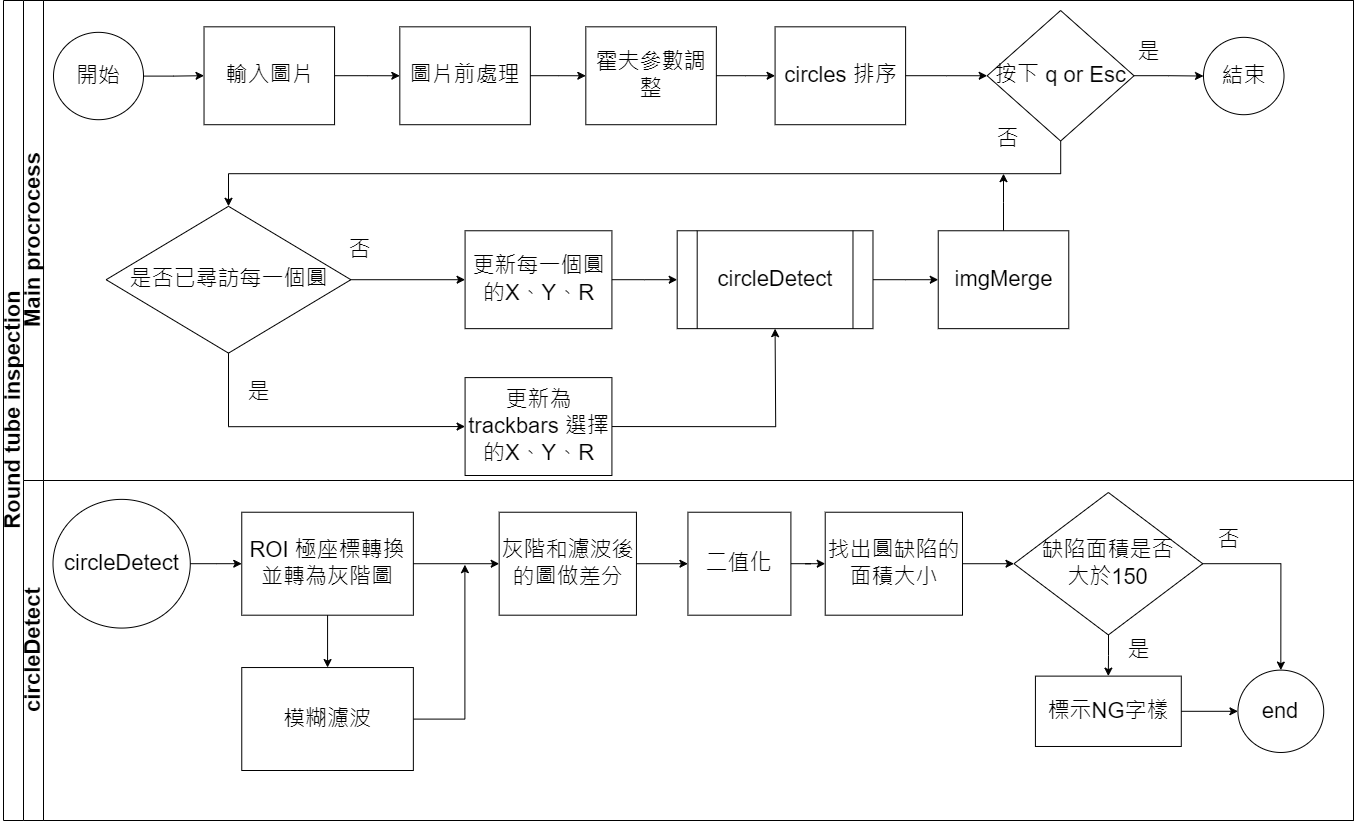

The diagram above was exported from draw.io. Its source (the exported page's mxGraphModel, read from the mxfile embedded in the PNG):
<mxGraphModel dx="2100" dy="1060" grid="1" gridSize="10" guides="1" tooltips="1" connect="1" arrows="1" fold="1" page="1" pageScale="1" pageWidth="3300" pageHeight="4681" math="0" shadow="0">
  <root>
    <mxCell id="0" />
    <mxCell id="1" parent="0" />
    <mxCell id="dNxyNK7c78bLwvsdeMH5-19" value="&lt;font style=&quot;font-size: 22px;&quot;&gt;Round tube inspection&lt;/font&gt;" style="swimlane;html=1;childLayout=stackLayout;resizeParent=1;resizeParentMax=0;horizontal=0;startSize=20;horizontalStack=0;" parent="1" vertex="1">
      <mxGeometry x="240" y="210" width="1350" height="820" as="geometry">
        <mxRectangle x="120" y="120" width="40" height="60" as="alternateBounds" />
      </mxGeometry>
    </mxCell>
    <mxCell id="dNxyNK7c78bLwvsdeMH5-20" value="&lt;font style=&quot;font-size: 22px;&quot;&gt;Main procrocess&lt;/font&gt;" style="swimlane;html=1;startSize=20;horizontal=0;" parent="dNxyNK7c78bLwvsdeMH5-19" vertex="1">
      <mxGeometry x="20" width="1330" height="480" as="geometry">
        <mxRectangle x="20" width="430" height="30" as="alternateBounds" />
      </mxGeometry>
    </mxCell>
    <mxCell id="HwNlIxJ02LtYboalfhzT-137" value="" style="group;aspect=fixed;" vertex="1" connectable="0" parent="dNxyNK7c78bLwvsdeMH5-20">
      <mxGeometry x="50" y="10" width="1200" height="465" as="geometry" />
    </mxCell>
    <mxCell id="dNxyNK7c78bLwvsdeMH5-23" value="開始" style="ellipse;whiteSpace=wrap;html=1;container=0;fontSize=22;" parent="HwNlIxJ02LtYboalfhzT-137" vertex="1">
      <mxGeometry x="-20" y="21.840000000000003" width="90" height="87.37" as="geometry" />
    </mxCell>
    <mxCell id="dNxyNK7c78bLwvsdeMH5-24" value="輸入圖片" style="rounded=0;whiteSpace=wrap;html=1;fontFamily=Helvetica;fontSize=22;fontColor=#000000;align=center;container=0;" parent="HwNlIxJ02LtYboalfhzT-137" vertex="1">
      <mxGeometry x="130.52666666666667" y="16.31578947368421" width="130.52666666666667" height="97.89473684210526" as="geometry" />
    </mxCell>
    <mxCell id="dNxyNK7c78bLwvsdeMH5-25" value="" style="edgeStyle=orthogonalEdgeStyle;rounded=0;orthogonalLoop=1;jettySize=auto;html=1;" parent="HwNlIxJ02LtYboalfhzT-137" source="dNxyNK7c78bLwvsdeMH5-23" target="dNxyNK7c78bLwvsdeMH5-24" edge="1">
      <mxGeometry relative="1" as="geometry" />
    </mxCell>
    <mxCell id="dNxyNK7c78bLwvsdeMH5-30" value="圖片前處理" style="rounded=0;whiteSpace=wrap;html=1;fontFamily=Helvetica;fontSize=22;fontColor=#000000;align=center;container=0;" parent="HwNlIxJ02LtYboalfhzT-137" vertex="1">
      <mxGeometry x="326.31666666666666" y="16.31578947368421" width="130.52666666666667" height="97.89473684210526" as="geometry" />
    </mxCell>
    <mxCell id="HwNlIxJ02LtYboalfhzT-2" style="edgeStyle=orthogonalEdgeStyle;rounded=0;orthogonalLoop=1;jettySize=auto;html=1;entryX=0;entryY=0.5;entryDx=0;entryDy=0;" edge="1" parent="HwNlIxJ02LtYboalfhzT-137" source="dNxyNK7c78bLwvsdeMH5-24" target="dNxyNK7c78bLwvsdeMH5-30">
      <mxGeometry relative="1" as="geometry" />
    </mxCell>
    <mxCell id="dNxyNK7c78bLwvsdeMH5-32" value="結束" style="ellipse;whiteSpace=wrap;html=1;container=0;fontSize=22;" parent="HwNlIxJ02LtYboalfhzT-137" vertex="1">
      <mxGeometry x="1130" y="26.840000000000003" width="80.52" height="77.37" as="geometry" />
    </mxCell>
    <mxCell id="HwNlIxJ02LtYboalfhzT-5" value="霍夫參數調整" style="rounded=0;whiteSpace=wrap;html=1;fontFamily=Helvetica;fontSize=22;fontColor=#000000;align=center;container=0;" vertex="1" parent="HwNlIxJ02LtYboalfhzT-137">
      <mxGeometry x="512.3171666666667" y="16.31578947368421" width="130.52666666666667" height="97.89473684210526" as="geometry" />
    </mxCell>
    <mxCell id="HwNlIxJ02LtYboalfhzT-8" style="edgeStyle=orthogonalEdgeStyle;rounded=0;orthogonalLoop=1;jettySize=auto;html=1;entryX=0;entryY=0.5;entryDx=0;entryDy=0;" edge="1" parent="HwNlIxJ02LtYboalfhzT-137" source="dNxyNK7c78bLwvsdeMH5-30" target="HwNlIxJ02LtYboalfhzT-5">
      <mxGeometry relative="1" as="geometry" />
    </mxCell>
    <mxCell id="HwNlIxJ02LtYboalfhzT-6" value="circles 排序" style="rounded=0;whiteSpace=wrap;html=1;fontFamily=Helvetica;fontSize=22;fontColor=#000000;align=center;container=0;" vertex="1" parent="HwNlIxJ02LtYboalfhzT-137">
      <mxGeometry x="701.5808333333333" y="16.31578947368421" width="130.52666666666667" height="97.89473684210526" as="geometry" />
    </mxCell>
    <mxCell id="HwNlIxJ02LtYboalfhzT-9" style="edgeStyle=orthogonalEdgeStyle;rounded=0;orthogonalLoop=1;jettySize=auto;html=1;entryX=0;entryY=0.5;entryDx=0;entryDy=0;" edge="1" parent="HwNlIxJ02LtYboalfhzT-137" source="HwNlIxJ02LtYboalfhzT-5" target="HwNlIxJ02LtYboalfhzT-6">
      <mxGeometry relative="1" as="geometry" />
    </mxCell>
    <mxCell id="HwNlIxJ02LtYboalfhzT-30" style="edgeStyle=orthogonalEdgeStyle;rounded=0;orthogonalLoop=1;jettySize=auto;html=1;entryX=0;entryY=0.5;entryDx=0;entryDy=0;" edge="1" parent="HwNlIxJ02LtYboalfhzT-137" source="HwNlIxJ02LtYboalfhzT-10" target="dNxyNK7c78bLwvsdeMH5-32">
      <mxGeometry relative="1" as="geometry" />
    </mxCell>
    <mxCell id="HwNlIxJ02LtYboalfhzT-10" value="按下 q or Esc" style="rhombus;whiteSpace=wrap;html=1;fontFamily=Helvetica;fontSize=22;fontColor=#000000;align=center;container=0;" vertex="1" parent="HwNlIxJ02LtYboalfhzT-137">
      <mxGeometry x="913.6866666666667" width="146.8425" height="130.52631578947367" as="geometry" />
    </mxCell>
    <mxCell id="HwNlIxJ02LtYboalfhzT-28" style="edgeStyle=orthogonalEdgeStyle;rounded=0;orthogonalLoop=1;jettySize=auto;html=1;entryX=0;entryY=0.5;entryDx=0;entryDy=0;" edge="1" parent="HwNlIxJ02LtYboalfhzT-137" source="HwNlIxJ02LtYboalfhzT-6" target="HwNlIxJ02LtYboalfhzT-10">
      <mxGeometry relative="1" as="geometry" />
    </mxCell>
    <mxCell id="dNxyNK7c78bLwvsdeMH5-28" value="是否已尋訪每一個圓" style="rhombus;whiteSpace=wrap;html=1;fontFamily=Helvetica;fontSize=22;fontColor=#000000;align=center;container=0;" parent="HwNlIxJ02LtYboalfhzT-137" vertex="1">
      <mxGeometry x="32.63166666666667" y="195.78947368421052" width="244.7375" height="146.8421052631579" as="geometry" />
    </mxCell>
    <mxCell id="HwNlIxJ02LtYboalfhzT-29" style="edgeStyle=orthogonalEdgeStyle;rounded=0;orthogonalLoop=1;jettySize=auto;html=1;entryX=0.5;entryY=0;entryDx=0;entryDy=0;" edge="1" parent="HwNlIxJ02LtYboalfhzT-137" source="HwNlIxJ02LtYboalfhzT-10" target="dNxyNK7c78bLwvsdeMH5-28">
      <mxGeometry relative="1" as="geometry">
        <Array as="points">
          <mxPoint x="987.1079166666667" y="163.1578947368421" />
          <mxPoint x="155.00041666666667" y="163.1578947368421" />
        </Array>
      </mxGeometry>
    </mxCell>
    <mxCell id="HwNlIxJ02LtYboalfhzT-33" style="edgeStyle=orthogonalEdgeStyle;rounded=0;orthogonalLoop=1;jettySize=auto;html=1;" edge="1" parent="HwNlIxJ02LtYboalfhzT-137" source="HwNlIxJ02LtYboalfhzT-16">
      <mxGeometry relative="1" as="geometry">
        <mxPoint x="930.0025" y="163.1578947368421" as="targetPoint" />
      </mxGeometry>
    </mxCell>
    <mxCell id="HwNlIxJ02LtYboalfhzT-16" value="imgMerge" style="rounded=0;whiteSpace=wrap;html=1;fontFamily=Helvetica;fontSize=22;fontColor=#000000;align=center;container=0;" vertex="1" parent="HwNlIxJ02LtYboalfhzT-137">
      <mxGeometry x="864.7391666666667" y="220.26315789473685" width="130.52666666666667" height="97.89473684210526" as="geometry" />
    </mxCell>
    <mxCell id="HwNlIxJ02LtYboalfhzT-18" value="更新每一個圓的X、Y、R" style="rounded=0;whiteSpace=wrap;html=1;fontFamily=Helvetica;fontSize=22;fontColor=#000000;align=center;container=0;" vertex="1" parent="HwNlIxJ02LtYboalfhzT-137">
      <mxGeometry x="391.58000000000004" y="220.26315789473685" width="146.8425" height="97.89473684210526" as="geometry" />
    </mxCell>
    <mxCell id="HwNlIxJ02LtYboalfhzT-19" style="edgeStyle=orthogonalEdgeStyle;rounded=0;orthogonalLoop=1;jettySize=auto;html=1;entryX=0;entryY=0.5;entryDx=0;entryDy=0;" edge="1" parent="HwNlIxJ02LtYboalfhzT-137" source="dNxyNK7c78bLwvsdeMH5-28" target="HwNlIxJ02LtYboalfhzT-18">
      <mxGeometry relative="1" as="geometry" />
    </mxCell>
    <mxCell id="HwNlIxJ02LtYboalfhzT-24" style="edgeStyle=orthogonalEdgeStyle;rounded=0;orthogonalLoop=1;jettySize=auto;html=1;exitX=1;exitY=0.5;exitDx=0;exitDy=0;entryX=0.5;entryY=1;entryDx=0;entryDy=0;" edge="1" parent="HwNlIxJ02LtYboalfhzT-137" source="HwNlIxJ02LtYboalfhzT-21">
      <mxGeometry relative="1" as="geometry">
        <mxPoint x="701.5808333333333" y="318.1578947368421" as="targetPoint" />
      </mxGeometry>
    </mxCell>
    <mxCell id="HwNlIxJ02LtYboalfhzT-21" value="更新為trackbars 選擇的X、Y、R" style="rounded=0;whiteSpace=wrap;html=1;fontFamily=Helvetica;fontSize=22;fontColor=#000000;align=center;container=0;" vertex="1" parent="HwNlIxJ02LtYboalfhzT-137">
      <mxGeometry x="391.58000000000004" y="367.10526315789474" width="146.8425" height="97.89473684210526" as="geometry" />
    </mxCell>
    <mxCell id="HwNlIxJ02LtYboalfhzT-22" style="edgeStyle=orthogonalEdgeStyle;rounded=0;orthogonalLoop=1;jettySize=auto;html=1;exitX=0.5;exitY=1;exitDx=0;exitDy=0;entryX=0;entryY=0.5;entryDx=0;entryDy=0;" edge="1" parent="HwNlIxJ02LtYboalfhzT-137" source="dNxyNK7c78bLwvsdeMH5-28" target="HwNlIxJ02LtYboalfhzT-21">
      <mxGeometry relative="1" as="geometry" />
    </mxCell>
    <mxCell id="HwNlIxJ02LtYboalfhzT-35" value="是" style="text;html=1;align=center;verticalAlign=middle;resizable=0;points=[];autosize=1;strokeColor=none;fillColor=none;container=0;fontSize=22;" vertex="1" parent="HwNlIxJ02LtYboalfhzT-137">
      <mxGeometry x="1050.0033333333333" y="21.83578947368421" width="50" height="40" as="geometry" />
    </mxCell>
    <mxCell id="HwNlIxJ02LtYboalfhzT-36" value="否" style="text;html=1;align=center;verticalAlign=middle;resizable=0;points=[];autosize=1;strokeColor=none;fillColor=none;container=0;fontSize=22;" vertex="1" parent="HwNlIxJ02LtYboalfhzT-137">
      <mxGeometry x="908.6866666666667" y="109.21052631578947" width="50" height="40" as="geometry" />
    </mxCell>
    <mxCell id="HwNlIxJ02LtYboalfhzT-37" value="否" style="text;html=1;align=center;verticalAlign=middle;resizable=0;points=[];autosize=1;strokeColor=none;fillColor=none;container=0;fontSize=22;" vertex="1" parent="HwNlIxJ02LtYboalfhzT-137">
      <mxGeometry x="261.0491666666667" y="220.26315789473685" width="50" height="40" as="geometry" />
    </mxCell>
    <mxCell id="HwNlIxJ02LtYboalfhzT-38" value="是" style="text;html=1;align=center;verticalAlign=middle;resizable=0;points=[];autosize=1;strokeColor=none;fillColor=none;container=0;fontSize=22;" vertex="1" parent="HwNlIxJ02LtYboalfhzT-137">
      <mxGeometry x="160.0025" y="362.10526315789474" width="50" height="40" as="geometry" />
    </mxCell>
    <mxCell id="HwNlIxJ02LtYboalfhzT-41" style="edgeStyle=orthogonalEdgeStyle;rounded=0;orthogonalLoop=1;jettySize=auto;html=1;entryX=0;entryY=0.5;entryDx=0;entryDy=0;" edge="1" parent="HwNlIxJ02LtYboalfhzT-137" source="HwNlIxJ02LtYboalfhzT-39" target="HwNlIxJ02LtYboalfhzT-16">
      <mxGeometry relative="1" as="geometry" />
    </mxCell>
    <mxCell id="HwNlIxJ02LtYboalfhzT-39" value="circleDetect" style="shape=process;whiteSpace=wrap;html=1;backgroundOutline=1;container=0;fontSize=22;" vertex="1" parent="HwNlIxJ02LtYboalfhzT-137">
      <mxGeometry x="603.6858333333333" y="220.26315789473685" width="195.79000000000002" height="97.89473684210526" as="geometry" />
    </mxCell>
    <mxCell id="HwNlIxJ02LtYboalfhzT-40" style="edgeStyle=orthogonalEdgeStyle;rounded=0;orthogonalLoop=1;jettySize=auto;html=1;entryX=0;entryY=0.5;entryDx=0;entryDy=0;" edge="1" parent="HwNlIxJ02LtYboalfhzT-137" source="HwNlIxJ02LtYboalfhzT-18" target="HwNlIxJ02LtYboalfhzT-39">
      <mxGeometry relative="1" as="geometry" />
    </mxCell>
    <mxCell id="dNxyNK7c78bLwvsdeMH5-22" value="&lt;font style=&quot;font-size: 22px;&quot;&gt;circleDetect&lt;/font&gt;" style="swimlane;html=1;startSize=20;horizontal=0;" parent="dNxyNK7c78bLwvsdeMH5-19" vertex="1">
      <mxGeometry x="20" y="480" width="1330" height="340" as="geometry" />
    </mxCell>
    <mxCell id="HwNlIxJ02LtYboalfhzT-135" value="" style="group;aspect=fixed;" vertex="1" connectable="0" parent="dNxyNK7c78bLwvsdeMH5-22">
      <mxGeometry x="29.5" y="12" width="1270.73" height="278" as="geometry" />
    </mxCell>
    <mxCell id="HwNlIxJ02LtYboalfhzT-76" value="circleDetect" style="ellipse;whiteSpace=wrap;html=1;fontSize=22;" vertex="1" parent="HwNlIxJ02LtYboalfhzT-135">
      <mxGeometry y="6.864197530864198" width="137.28345712356517" height="128.7037037037037" as="geometry" />
    </mxCell>
    <mxCell id="HwNlIxJ02LtYboalfhzT-121" value="缺陷面積是否&lt;br style=&quot;font-size: 22px;&quot;&gt;大於150" style="rhombus;whiteSpace=wrap;html=1;fontFamily=Helvetica;fontSize=22;fontColor=#000000;align=center;" vertex="1" parent="HwNlIxJ02LtYboalfhzT-135">
      <mxGeometry x="960.9841998649562" width="188.7647535449021" height="142.4320987654321" as="geometry" />
    </mxCell>
    <mxCell id="HwNlIxJ02LtYboalfhzT-134" value="" style="group;aspect=fixed;" vertex="1" connectable="0" parent="HwNlIxJ02LtYboalfhzT-135">
      <mxGeometry x="188.7647535449021" y="19.73456790123457" width="1081.965246455098" height="258.264503713707" as="geometry" />
    </mxCell>
    <mxCell id="HwNlIxJ02LtYboalfhzT-77" value="ROI 極座標轉換並轉為灰階圖" style="whiteSpace=wrap;html=1;fontSize=22;" vertex="1" parent="HwNlIxJ02LtYboalfhzT-134">
      <mxGeometry width="171.60432140445644" height="102.96259284267387" as="geometry" />
    </mxCell>
    <mxCell id="HwNlIxJ02LtYboalfhzT-80" value="灰階和濾波後的圖做差分" style="whiteSpace=wrap;html=1;fontSize=22;" vertex="1" parent="HwNlIxJ02LtYboalfhzT-134">
      <mxGeometry x="257.4064821066847" width="137.28345712356517" height="102.96259284267387" as="geometry" />
    </mxCell>
    <mxCell id="HwNlIxJ02LtYboalfhzT-81" value="" style="edgeStyle=orthogonalEdgeStyle;rounded=0;orthogonalLoop=1;jettySize=auto;html=1;fontSize=20;" edge="1" parent="HwNlIxJ02LtYboalfhzT-134" source="HwNlIxJ02LtYboalfhzT-77" target="HwNlIxJ02LtYboalfhzT-80">
      <mxGeometry relative="1" as="geometry" />
    </mxCell>
    <mxCell id="HwNlIxJ02LtYboalfhzT-84" style="edgeStyle=orthogonalEdgeStyle;rounded=0;orthogonalLoop=1;jettySize=auto;html=1;fontSize=20;" edge="1" parent="HwNlIxJ02LtYboalfhzT-134" source="HwNlIxJ02LtYboalfhzT-82">
      <mxGeometry relative="1" as="geometry">
        <mxPoint x="223.08561782579338" y="52.339318028359216" as="targetPoint" />
        <Array as="points">
          <mxPoint x="223.08561782579338" y="206.78320729237004" />
          <mxPoint x="223.08561782579338" y="52.339318028359216" />
        </Array>
      </mxGeometry>
    </mxCell>
    <mxCell id="HwNlIxJ02LtYboalfhzT-82" value="模糊濾波" style="whiteSpace=wrap;html=1;fontSize=22;" vertex="1" parent="HwNlIxJ02LtYboalfhzT-134">
      <mxGeometry y="155.3019108710331" width="171.60432140445644" height="102.96259284267387" as="geometry" />
    </mxCell>
    <mxCell id="HwNlIxJ02LtYboalfhzT-83" value="" style="edgeStyle=orthogonalEdgeStyle;rounded=0;orthogonalLoop=1;jettySize=auto;html=1;fontSize=20;" edge="1" parent="HwNlIxJ02LtYboalfhzT-134" source="HwNlIxJ02LtYboalfhzT-77" target="HwNlIxJ02LtYboalfhzT-82">
      <mxGeometry relative="1" as="geometry" />
    </mxCell>
    <mxCell id="HwNlIxJ02LtYboalfhzT-85" value="二值化" style="whiteSpace=wrap;html=1;fontSize=22;" vertex="1" parent="HwNlIxJ02LtYboalfhzT-134">
      <mxGeometry x="446.17123565158676" width="102.96259284267387" height="102.96259284267387" as="geometry" />
    </mxCell>
    <mxCell id="HwNlIxJ02LtYboalfhzT-86" value="" style="edgeStyle=orthogonalEdgeStyle;rounded=0;orthogonalLoop=1;jettySize=auto;html=1;fontSize=20;" edge="1" parent="HwNlIxJ02LtYboalfhzT-134" source="HwNlIxJ02LtYboalfhzT-80" target="HwNlIxJ02LtYboalfhzT-85">
      <mxGeometry relative="1" as="geometry" />
    </mxCell>
    <mxCell id="HwNlIxJ02LtYboalfhzT-89" value="找出圓缺陷的面積大小" style="whiteSpace=wrap;html=1;fontSize=22;" vertex="1" parent="HwNlIxJ02LtYboalfhzT-134">
      <mxGeometry x="583.4546927751519" width="137.28345712356517" height="102.96259284267387" as="geometry" />
    </mxCell>
    <mxCell id="HwNlIxJ02LtYboalfhzT-90" value="" style="edgeStyle=orthogonalEdgeStyle;rounded=0;orthogonalLoop=1;jettySize=auto;html=1;fontSize=20;" edge="1" parent="HwNlIxJ02LtYboalfhzT-134" source="HwNlIxJ02LtYboalfhzT-85" target="HwNlIxJ02LtYboalfhzT-89">
      <mxGeometry relative="1" as="geometry" />
    </mxCell>
    <mxCell id="HwNlIxJ02LtYboalfhzT-122" value="end" style="ellipse;whiteSpace=wrap;html=1;fontSize=22;" vertex="1" parent="HwNlIxJ02LtYboalfhzT-134">
      <mxGeometry x="996.1630857528697" y="157.87597569209993" width="85.80216070222822" height="82.3700742741391" as="geometry" />
    </mxCell>
    <mxCell id="HwNlIxJ02LtYboalfhzT-128" value="標示NG字樣" style="whiteSpace=wrap;html=1;fontColor=#000000;fontSize=22;" vertex="1" parent="HwNlIxJ02LtYboalfhzT-134">
      <mxGeometry x="793.669986495611" y="163.8821269412559" width="145.86367319378797" height="70.35777177582715" as="geometry" />
    </mxCell>
    <mxCell id="HwNlIxJ02LtYboalfhzT-132" style="edgeStyle=orthogonalEdgeStyle;rounded=0;orthogonalLoop=1;jettySize=auto;html=1;entryX=0;entryY=0.5;entryDx=0;entryDy=0;fontSize=20;" edge="1" parent="HwNlIxJ02LtYboalfhzT-134" source="HwNlIxJ02LtYboalfhzT-128" target="HwNlIxJ02LtYboalfhzT-122">
      <mxGeometry relative="1" as="geometry" />
    </mxCell>
    <mxCell id="HwNlIxJ02LtYboalfhzT-138" value="是" style="text;html=1;align=center;verticalAlign=middle;resizable=0;points=[];autosize=1;strokeColor=none;fillColor=none;container=0;fontSize=22;" vertex="1" parent="HwNlIxJ02LtYboalfhzT-134">
      <mxGeometry x="871.7385797884313" y="117.8712215724496" width="50" height="40" as="geometry" />
    </mxCell>
    <mxCell id="HwNlIxJ02LtYboalfhzT-139" value="否" style="text;html=1;align=center;verticalAlign=middle;resizable=0;points=[];autosize=1;strokeColor=none;fillColor=none;container=0;fontSize=22;" vertex="1" parent="HwNlIxJ02LtYboalfhzT-134">
      <mxGeometry x="961.7319131217646" y="8.26595841455503" width="50" height="40" as="geometry" />
    </mxCell>
    <mxCell id="HwNlIxJ02LtYboalfhzT-78" value="" style="edgeStyle=orthogonalEdgeStyle;rounded=0;orthogonalLoop=1;jettySize=auto;html=1;fontSize=20;" edge="1" parent="HwNlIxJ02LtYboalfhzT-135" source="HwNlIxJ02LtYboalfhzT-76" target="HwNlIxJ02LtYboalfhzT-77">
      <mxGeometry relative="1" as="geometry" />
    </mxCell>
    <mxCell id="HwNlIxJ02LtYboalfhzT-123" style="edgeStyle=orthogonalEdgeStyle;rounded=0;orthogonalLoop=1;jettySize=auto;html=1;exitX=1;exitY=0.5;exitDx=0;exitDy=0;entryX=0;entryY=0.5;entryDx=0;entryDy=0;fontSize=20;" edge="1" parent="HwNlIxJ02LtYboalfhzT-135" source="HwNlIxJ02LtYboalfhzT-89" target="HwNlIxJ02LtYboalfhzT-121">
      <mxGeometry relative="1" as="geometry" />
    </mxCell>
    <mxCell id="HwNlIxJ02LtYboalfhzT-126" style="edgeStyle=orthogonalEdgeStyle;rounded=0;orthogonalLoop=1;jettySize=auto;html=1;entryX=0.5;entryY=0;entryDx=0;entryDy=0;fontSize=20;" edge="1" parent="HwNlIxJ02LtYboalfhzT-135" source="HwNlIxJ02LtYboalfhzT-121" target="HwNlIxJ02LtYboalfhzT-122">
      <mxGeometry relative="1" as="geometry">
        <mxPoint x="1237.267157326131" y="185.33333333333334" as="targetPoint" />
      </mxGeometry>
    </mxCell>
    <mxCell id="HwNlIxJ02LtYboalfhzT-129" value="" style="edgeStyle=orthogonalEdgeStyle;rounded=0;orthogonalLoop=1;jettySize=auto;html=1;fontSize=20;" edge="1" parent="HwNlIxJ02LtYboalfhzT-135" source="HwNlIxJ02LtYboalfhzT-121" target="HwNlIxJ02LtYboalfhzT-128">
      <mxGeometry relative="1" as="geometry" />
    </mxCell>
  </root>
</mxGraphModel>